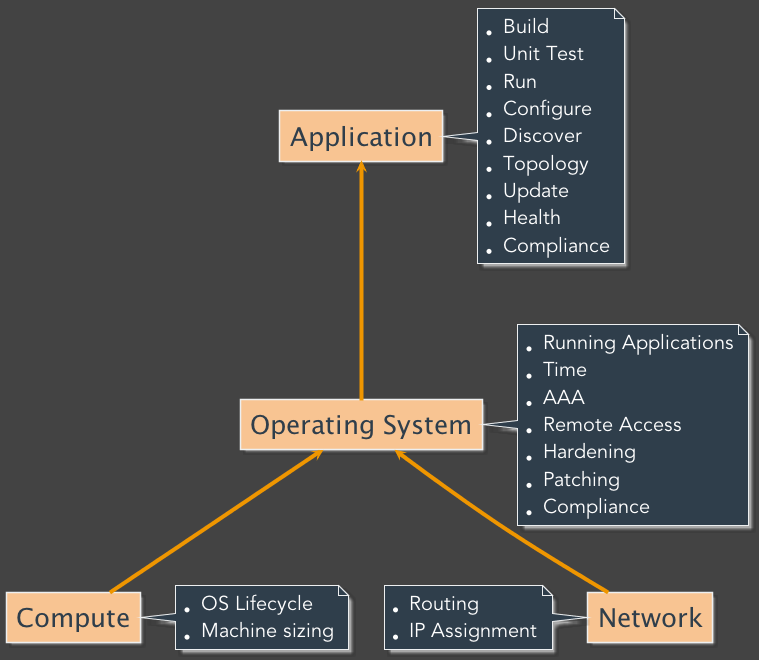

The diagram above was rendered by PlantUML. Its source (embedded in the PNG):
@startuml
skinparam backgroundColor #434343
skinparam defaultFontName Avenir
skinparam defaultFontColor #FFFFFF
skinparam defaultFontSize 26 
skinparam ArrowColor #ef9600
skinparam ArrowFontSize 22
skinparam ArrowThickness 4

skinparam SequenceLifeLineBorderColor DeepSkyBlue
skinparam SequenceLifeLineBackgroundColor DeepSkyBlue
skinparam SequenceLifeLineBorderThickness 4
skinparam SequenceArrowThickness 4 
skinparam SwimlaneBorderThickness 4

skinparam ActorBackgroundColor #92c1e9
skinparam ActorBorderColor #edeff0

skinparam ParticipantBackgroundColor #92c1e9
skinparam ParticipantBorderColor #edeff0
skinparam ParticipantFontColor #2f3e4b

skinparam CollectionsBackgroundColor #92c1e9
skinparam CollectionsBorderColor #edeff0
skinparam CollectionsFontColor #2f3e4b

skinparam DatabaseBackgroundColor #92c1e9
skinparam DatabaseBorderColor #edeff0
skinparam DatabaseFontColor #2f3e4b


skinparam NoteBackgroundColor #2f3e4b
skinparam NoteBorderColor #edeff0
skinparam NoteFontSize 20

skinparam CloudBackgroundColor #92c1e9
skinparam CloudBorderColor #edeff0
skinparam CloudFontColor #2f3e4b

skinparam NodeBackgroundColor #92c1e9
skinparam NodeBorderColor #edeff0
skinparam NodeFontColor #2f3e4b

skinparam AgentBackgroundColor #92c1e9
skinparam AgentBorderColor #edeff0
skinparam AgentFontColor #2f3e4b
skinparam AgentFontName "Avenir Bold"

skinparam FrameBackgroundColor #2f3e4b
skinparam FrameBorderColor #edeff0

skinparam titleBorderRoundcorner 15
skinparam titleBorderThickness 2
skinparam titleBackgroundColor #2f3e4b
skinparam titleBorderColor #edeff0

agent Application #f8c492
note right
	* Build
	* Unit Test
	* Run
	* Configure
	* Discover
	* Topology
	* Update
	* Health
	* Compliance
end note
agent "Operating System" as OS #f8c492
note right
	* Running Applications
	* Time
	* AAA
	* Remote Access
	* Hardening
	* Patching
	* Compliance
end note
agent Compute #f8c492
note right
	* OS Lifecycle
	* Machine sizing
end note
agent Network #f8c492
note left
	* Routing
	* IP Assignment
end note

Application <-- OS 
OS <-- Compute
OS <-- Network
@enduml